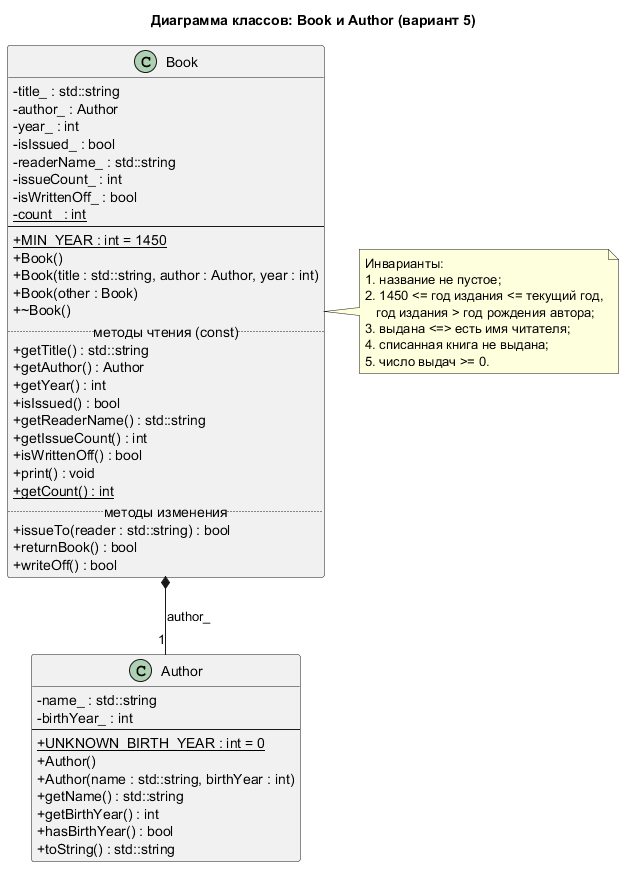

The diagram above was rendered by PlantUML. Its source (embedded in the PNG):
@startuml
title Диаграмма классов: Book и Author (вариант 5)
skinparam classAttributeIconSize 0
hide empty members

class Book {
  - title_ : std::string
  - author_ : Author
  - year_ : int
  - isIssued_ : bool
  - readerName_ : std::string
  - issueCount_ : int
  - isWrittenOff_ : bool
  - {static} count_ : int
  --
  + {static} MIN_YEAR : int = 1450
  + Book()
  + Book(title : std::string, author : Author, year : int)
  + Book(other : Book)
  + ~Book()
  .. методы чтения (const) ..
  + getTitle() : std::string
  + getAuthor() : Author
  + getYear() : int
  + isIssued() : bool
  + getReaderName() : std::string
  + getIssueCount() : int
  + isWrittenOff() : bool
  + print() : void
  + {static} getCount() : int
  .. методы изменения ..
  + issueTo(reader : std::string) : bool
  + returnBook() : bool
  + writeOff() : bool
}

class Author {
  - name_ : std::string
  - birthYear_ : int
  --
  + {static} UNKNOWN_BIRTH_YEAR : int = 0
  + Author()
  + Author(name : std::string, birthYear : int)
  + getName() : std::string
  + getBirthYear() : int
  + hasBirthYear() : bool
  + toString() : std::string
}

Book *-- "1" Author : author_

note right of Book
  Инварианты:
  1. название не пустое;
  2. 1450 <= год издания <= текущий год,
     год издания > год рождения автора;
  3. выдана <=> есть имя читателя;
  4. списанная книга не выдана;
  5. число выдач >= 0.
end note
@enduml